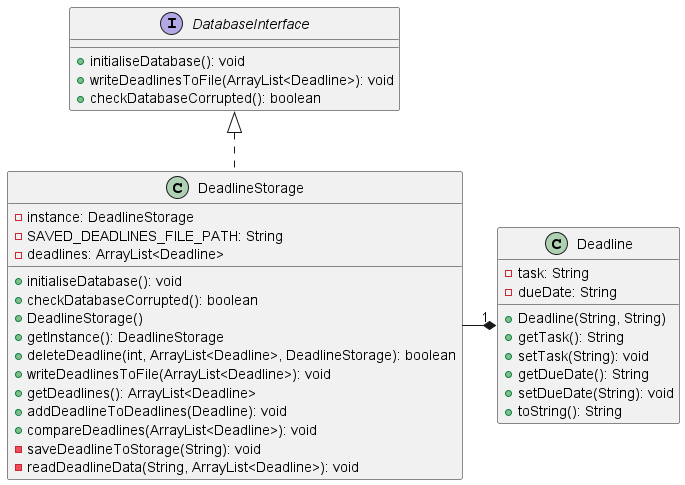

The diagram above was rendered by PlantUML. Its source (embedded in the PNG):
@startuml

interface DatabaseInterface {
  + initialiseDatabase(): void
  + writeDeadlinesToFile(ArrayList<Deadline>): void
  + checkDatabaseCorrupted(): boolean
}

class DeadlineStorage implements DatabaseInterface {
  - instance: DeadlineStorage
  - SAVED_DEADLINES_FILE_PATH: String
  - deadlines: ArrayList<Deadline>
  + initialiseDatabase(): void
  + checkDatabaseCorrupted(): boolean
  + DeadlineStorage()
  + getInstance(): DeadlineStorage
  + deleteDeadline(int, ArrayList<Deadline>, DeadlineStorage): boolean
  + writeDeadlinesToFile(ArrayList<Deadline>): void
  + getDeadlines(): ArrayList<Deadline>
  + addDeadlineToDeadlines(Deadline): void
  + compareDeadlines(ArrayList<Deadline>): void
  - saveDeadlineToStorage(String): void
  - readDeadlineData(String, ArrayList<Deadline>): void
}

class Deadline {
  - task: String
  - dueDate: String
  + Deadline(String, String)
  + getTask(): String
  + setTask(String): void
  + getDueDate(): String
  + setDueDate(String): void
  + toString(): String
}

DeadlineStorage -* "1" Deadline

@enduml